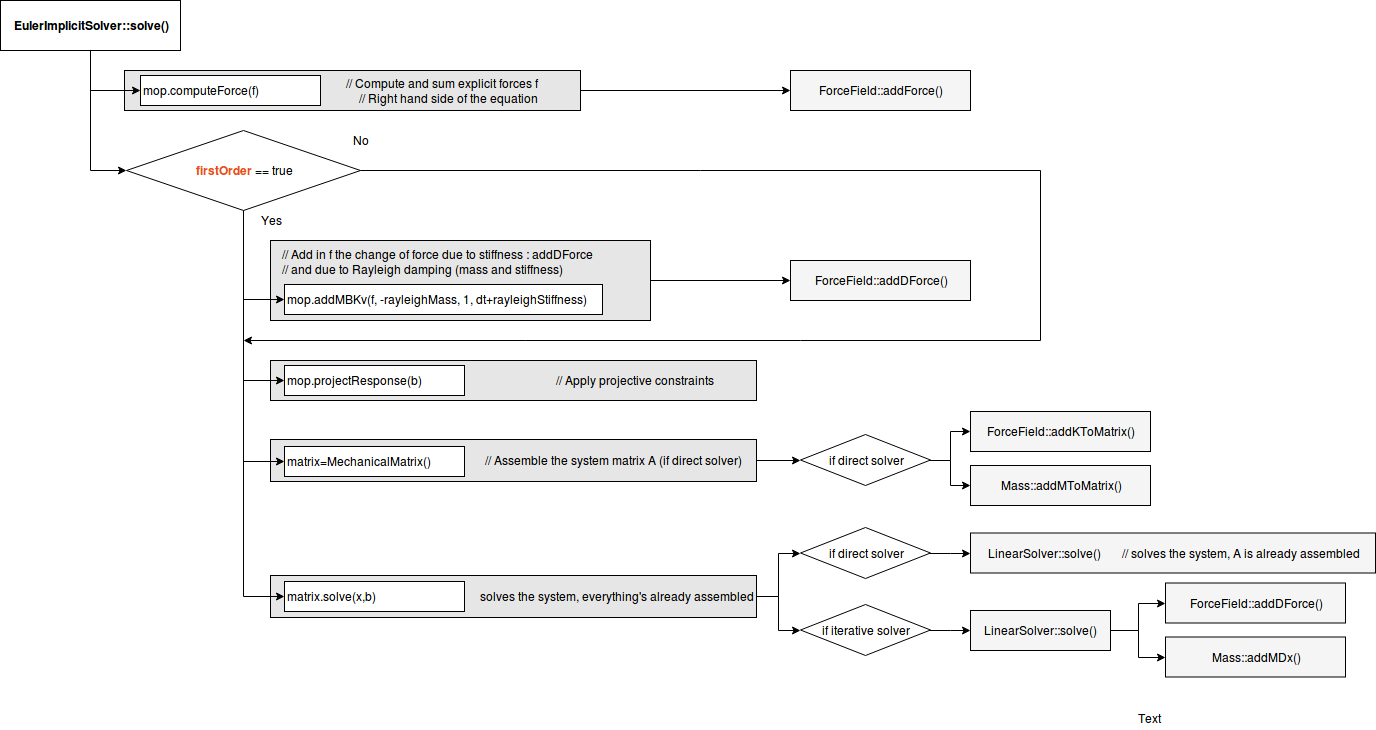

The diagram above was exported from draw.io. Its source (the exported page's mxGraphModel, read from the mxfile embedded in the PNG):
<mxGraphModel dx="1392" dy="782" grid="1" gridSize="10" guides="1" tooltips="1" connect="1" arrows="1" fold="1" page="1" pageScale="1" pageWidth="850" pageHeight="1100" math="0" shadow="0">
  <root>
    <mxCell id="0" />
    <mxCell id="1" parent="0" />
    <mxCell id="r2kt2XTErcPO3hQRLXs2-11" style="edgeStyle=orthogonalEdgeStyle;rounded=0;orthogonalLoop=1;jettySize=auto;html=1;entryX=0;entryY=0.5;entryDx=0;entryDy=0;" edge="1" parent="1" source="r2kt2XTErcPO3hQRLXs2-3" target="r2kt2XTErcPO3hQRLXs2-10">
      <mxGeometry relative="1" as="geometry" />
    </mxCell>
    <mxCell id="r2kt2XTErcPO3hQRLXs2-3" value="&amp;nbsp;&amp;nbsp; // Add in f the change of force due to stiffness : addDForce&lt;br&gt;&lt;div align=&quot;left&quot;&gt;&amp;nbsp;&amp;nbsp; // and due to Rayleigh damping (mass and stiffness)&lt;/div&gt;&lt;blockquote&gt;&lt;div align=&quot;right&quot;&gt;&lt;br&gt;&lt;/div&gt;&lt;/blockquote&gt;" style="rounded=0;whiteSpace=wrap;html=1;fillColor=#E6E6E6;align=left;" vertex="1" parent="1">
      <mxGeometry x="380" y="330" width="380" height="80" as="geometry" />
    </mxCell>
    <mxCell id="r2kt2XTErcPO3hQRLXs2-18" style="edgeStyle=orthogonalEdgeStyle;rounded=0;orthogonalLoop=1;jettySize=auto;html=1;entryX=0;entryY=0.5;entryDx=0;entryDy=0;" edge="1" parent="1" source="HeE754OLiy30NmrrqX-v-7" target="r2kt2XTErcPO3hQRLXs2-16">
      <mxGeometry relative="1" as="geometry" />
    </mxCell>
    <mxCell id="HeE754OLiy30NmrrqX-v-7" value="// Assemble the system matrix A (if direct solver)&amp;nbsp;&amp;nbsp;&amp;nbsp;&amp;nbsp; " style="rounded=0;whiteSpace=wrap;html=1;fillColor=#E6E6E6;align=right;" parent="1" vertex="1">
      <mxGeometry x="380" y="529" width="486" height="42" as="geometry" />
    </mxCell>
    <mxCell id="r2kt2XTErcPO3hQRLXs2-9" style="edgeStyle=orthogonalEdgeStyle;rounded=0;orthogonalLoop=1;jettySize=auto;html=1;entryX=0;entryY=0.5;entryDx=0;entryDy=0;" edge="1" parent="1" source="_eRI5RU3jacRkTAkk4YA-10" target="r2kt2XTErcPO3hQRLXs2-7">
      <mxGeometry relative="1" as="geometry" />
    </mxCell>
    <mxCell id="_eRI5RU3jacRkTAkk4YA-10" value="&lt;blockquote&gt;&lt;div align=&quot;right&quot;&gt;// Compute and sum explicit forces f&lt;br&gt;&lt;/div&gt;&lt;div align=&quot;right&quot;&gt;// Right hand side of the equation&lt;br&gt;&lt;/div&gt;&lt;/blockquote&gt;" style="rounded=0;whiteSpace=wrap;html=1;fillColor=#E6E6E6;align=right;" parent="1" vertex="1">
      <mxGeometry x="234" y="160" width="456" height="40" as="geometry" />
    </mxCell>
    <mxCell id="_eRI5RU3jacRkTAkk4YA-9" value="&lt;blockquote&gt;&lt;div align=&quot;right&quot;&gt;// Apply projective constraints&lt;br&gt;&lt;/div&gt;&lt;/blockquote&gt;" style="rounded=0;whiteSpace=wrap;html=1;fillColor=#E6E6E6;align=right;" parent="1" vertex="1">
      <mxGeometry x="380" y="450" width="486" height="40" as="geometry" />
    </mxCell>
    <mxCell id="r2kt2XTErcPO3hQRLXs2-24" style="edgeStyle=orthogonalEdgeStyle;rounded=0;orthogonalLoop=1;jettySize=auto;html=1;entryX=0;entryY=0.5;entryDx=0;entryDy=0;" edge="1" parent="1" source="_eRI5RU3jacRkTAkk4YA-8" target="r2kt2XTErcPO3hQRLXs2-20">
      <mxGeometry relative="1" as="geometry" />
    </mxCell>
    <mxCell id="r2kt2XTErcPO3hQRLXs2-25" style="edgeStyle=orthogonalEdgeStyle;rounded=0;orthogonalLoop=1;jettySize=auto;html=1;entryX=0;entryY=0.5;entryDx=0;entryDy=0;" edge="1" parent="1" source="_eRI5RU3jacRkTAkk4YA-8" target="r2kt2XTErcPO3hQRLXs2-21">
      <mxGeometry relative="1" as="geometry" />
    </mxCell>
    <mxCell id="_eRI5RU3jacRkTAkk4YA-8" value="solves the system, everything's already assembled" style="rounded=0;whiteSpace=wrap;html=1;fillColor=#E6E6E6;align=right;" parent="1" vertex="1">
      <mxGeometry x="380" y="665" width="486" height="42" as="geometry" />
    </mxCell>
    <mxCell id="UXWCKPcuogxodNcm88Zr-7" style="edgeStyle=orthogonalEdgeStyle;rounded=0;orthogonalLoop=1;jettySize=auto;html=1;exitX=0.5;exitY=1;exitDx=0;exitDy=0;entryX=0;entryY=0.5;entryDx=0;entryDy=0;" parent="1" source="UXWCKPcuogxodNcm88Zr-3" target="UXWCKPcuogxodNcm88Zr-4" edge="1">
      <mxGeometry relative="1" as="geometry" />
    </mxCell>
    <mxCell id="HeE754OLiy30NmrrqX-v-5" style="edgeStyle=orthogonalEdgeStyle;rounded=0;orthogonalLoop=1;jettySize=auto;html=1;entryX=0;entryY=0.5;entryDx=0;entryDy=0;" parent="1" source="UXWCKPcuogxodNcm88Zr-3" target="HeE754OLiy30NmrrqX-v-1" edge="1">
      <mxGeometry relative="1" as="geometry" />
    </mxCell>
    <mxCell id="UXWCKPcuogxodNcm88Zr-3" value="&lt;div&gt;EulerImplicitSolver::solve()&lt;/div&gt;" style="rounded=0;whiteSpace=wrap;html=1;fontStyle=1" parent="1" vertex="1">
      <mxGeometry x="110" y="90" width="180" height="50" as="geometry" />
    </mxCell>
    <mxCell id="UXWCKPcuogxodNcm88Zr-4" value="&lt;div&gt;mop.&lt;span&gt;computeForce&lt;/span&gt;(f)&lt;/div&gt;" style="rounded=0;whiteSpace=wrap;html=1;align=left;" parent="1" vertex="1">
      <mxGeometry x="250" y="165" width="180" height="30" as="geometry" />
    </mxCell>
    <mxCell id="UXWCKPcuogxodNcm88Zr-6" value="matrix.solve(x,b)" style="rounded=0;whiteSpace=wrap;html=1;align=left;" parent="1" vertex="1">
      <mxGeometry x="394" y="671" width="180" height="30" as="geometry" />
    </mxCell>
    <mxCell id="_eRI5RU3jacRkTAkk4YA-1" value="matrix=MechanicalMatrix()" style="rounded=0;whiteSpace=wrap;html=1;align=left;" parent="1" vertex="1">
      <mxGeometry x="394" y="536" width="180" height="30" as="geometry" />
    </mxCell>
    <mxCell id="_eRI5RU3jacRkTAkk4YA-2" value="mop.projectResponse(b)" style="rounded=0;whiteSpace=wrap;html=1;align=left;" parent="1" vertex="1">
      <mxGeometry x="394" y="455" width="180" height="30" as="geometry" />
    </mxCell>
    <mxCell id="r2kt2XTErcPO3hQRLXs2-4" style="edgeStyle=orthogonalEdgeStyle;rounded=0;orthogonalLoop=1;jettySize=auto;html=1;entryX=0;entryY=0.5;entryDx=0;entryDy=0;" edge="1" parent="1" source="HeE754OLiy30NmrrqX-v-1" target="r2kt2XTErcPO3hQRLXs2-2">
      <mxGeometry relative="1" as="geometry" />
    </mxCell>
    <mxCell id="r2kt2XTErcPO3hQRLXs2-12" style="edgeStyle=orthogonalEdgeStyle;rounded=0;orthogonalLoop=1;jettySize=auto;html=1;exitX=0.5;exitY=1;exitDx=0;exitDy=0;entryX=0;entryY=0.5;entryDx=0;entryDy=0;" edge="1" parent="1" source="HeE754OLiy30NmrrqX-v-1" target="_eRI5RU3jacRkTAkk4YA-2">
      <mxGeometry relative="1" as="geometry" />
    </mxCell>
    <mxCell id="r2kt2XTErcPO3hQRLXs2-13" style="edgeStyle=orthogonalEdgeStyle;rounded=0;orthogonalLoop=1;jettySize=auto;html=1;" edge="1" parent="1" source="HeE754OLiy30NmrrqX-v-1">
      <mxGeometry relative="1" as="geometry">
        <mxPoint x="353" y="430" as="targetPoint" />
        <Array as="points">
          <mxPoint x="1150" y="260" />
          <mxPoint x="1150" y="430" />
          <mxPoint x="910" y="430" />
        </Array>
      </mxGeometry>
    </mxCell>
    <mxCell id="r2kt2XTErcPO3hQRLXs2-14" style="edgeStyle=orthogonalEdgeStyle;rounded=0;orthogonalLoop=1;jettySize=auto;html=1;entryX=0;entryY=0.5;entryDx=0;entryDy=0;" edge="1" parent="1" source="HeE754OLiy30NmrrqX-v-1" target="_eRI5RU3jacRkTAkk4YA-1">
      <mxGeometry relative="1" as="geometry" />
    </mxCell>
    <mxCell id="r2kt2XTErcPO3hQRLXs2-26" style="edgeStyle=orthogonalEdgeStyle;rounded=0;orthogonalLoop=1;jettySize=auto;html=1;entryX=0;entryY=0.5;entryDx=0;entryDy=0;" edge="1" parent="1" source="HeE754OLiy30NmrrqX-v-1" target="UXWCKPcuogxodNcm88Zr-6">
      <mxGeometry relative="1" as="geometry" />
    </mxCell>
    <mxCell id="HeE754OLiy30NmrrqX-v-1" value="&lt;font color=&quot;#E84E1B&quot;&gt;&lt;b&gt;firstOrder&lt;/b&gt;&lt;/font&gt; == true" style="rhombus;whiteSpace=wrap;html=1;" parent="1" vertex="1">
      <mxGeometry x="236" y="220" width="234" height="80" as="geometry" />
    </mxCell>
    <mxCell id="HeE754OLiy30NmrrqX-v-2" value="Yes" style="text;html=1;strokeColor=none;fillColor=none;align=center;verticalAlign=middle;whiteSpace=wrap;rounded=0;" parent="1" vertex="1">
      <mxGeometry x="360" y="300" width="40" height="20" as="geometry" />
    </mxCell>
    <mxCell id="HeE754OLiy30NmrrqX-v-3" value="No" style="text;html=1;strokeColor=none;fillColor=none;align=center;verticalAlign=middle;whiteSpace=wrap;rounded=0;" parent="1" vertex="1">
      <mxGeometry x="450" y="220" width="40" height="20" as="geometry" />
    </mxCell>
    <mxCell id="r2kt2XTErcPO3hQRLXs2-2" value="&lt;div&gt;mop.addMBKv(f, -rayleighMass, 1, dt+rayleighStiffness)&lt;/div&gt;" style="rounded=0;whiteSpace=wrap;html=1;align=left;" vertex="1" parent="1">
      <mxGeometry x="394" y="374" width="318" height="30" as="geometry" />
    </mxCell>
    <mxCell id="r2kt2XTErcPO3hQRLXs2-7" value="&lt;div align=&quot;center&quot;&gt;ForceField::addForce()&lt;/div&gt;" style="rounded=0;whiteSpace=wrap;html=1;fillColor=#F5F5F5;align=center;" vertex="1" parent="1">
      <mxGeometry x="900" y="160" width="180" height="40" as="geometry" />
    </mxCell>
    <mxCell id="r2kt2XTErcPO3hQRLXs2-10" value="&lt;div align=&quot;center&quot;&gt;ForceField::addDForce()&lt;/div&gt;" style="rounded=0;whiteSpace=wrap;html=1;fillColor=#F5F5F5;align=center;" vertex="1" parent="1">
      <mxGeometry x="900" y="350" width="180" height="40" as="geometry" />
    </mxCell>
    <mxCell id="r2kt2XTErcPO3hQRLXs2-19" style="edgeStyle=orthogonalEdgeStyle;rounded=0;orthogonalLoop=1;jettySize=auto;html=1;entryX=0;entryY=0.5;entryDx=0;entryDy=0;" edge="1" parent="1" source="r2kt2XTErcPO3hQRLXs2-16" target="r2kt2XTErcPO3hQRLXs2-17">
      <mxGeometry relative="1" as="geometry" />
    </mxCell>
    <mxCell id="r2kt2XTErcPO3hQRLXs2-28" style="edgeStyle=orthogonalEdgeStyle;rounded=0;orthogonalLoop=1;jettySize=auto;html=1;entryX=0;entryY=0.5;entryDx=0;entryDy=0;" edge="1" parent="1" source="r2kt2XTErcPO3hQRLXs2-16" target="r2kt2XTErcPO3hQRLXs2-27">
      <mxGeometry relative="1" as="geometry" />
    </mxCell>
    <mxCell id="r2kt2XTErcPO3hQRLXs2-16" value="if direct solver" style="rhombus;whiteSpace=wrap;html=1;" vertex="1" parent="1">
      <mxGeometry x="910" y="524" width="130" height="51" as="geometry" />
    </mxCell>
    <mxCell id="r2kt2XTErcPO3hQRLXs2-17" value="&lt;div align=&quot;center&quot;&gt;ForceField::addKToMatrix()&lt;/div&gt;" style="rounded=0;whiteSpace=wrap;html=1;fillColor=#F5F5F5;align=center;" vertex="1" parent="1">
      <mxGeometry x="1080" y="501" width="180" height="40" as="geometry" />
    </mxCell>
    <mxCell id="r2kt2XTErcPO3hQRLXs2-32" style="edgeStyle=orthogonalEdgeStyle;rounded=0;orthogonalLoop=1;jettySize=auto;html=1;entryX=0;entryY=0.5;entryDx=0;entryDy=0;" edge="1" parent="1" source="r2kt2XTErcPO3hQRLXs2-20" target="r2kt2XTErcPO3hQRLXs2-31">
      <mxGeometry relative="1" as="geometry" />
    </mxCell>
    <mxCell id="r2kt2XTErcPO3hQRLXs2-20" value="if direct solver" style="rhombus;whiteSpace=wrap;html=1;" vertex="1" parent="1">
      <mxGeometry x="910" y="617" width="130" height="51" as="geometry" />
    </mxCell>
    <mxCell id="r2kt2XTErcPO3hQRLXs2-23" value="" style="edgeStyle=orthogonalEdgeStyle;rounded=0;orthogonalLoop=1;jettySize=auto;html=1;entryX=0;entryY=0.5;entryDx=0;entryDy=0;" edge="1" parent="1" source="r2kt2XTErcPO3hQRLXs2-21" target="r2kt2XTErcPO3hQRLXs2-33">
      <mxGeometry relative="1" as="geometry">
        <mxPoint x="1120" y="719.5" as="targetPoint" />
      </mxGeometry>
    </mxCell>
    <mxCell id="r2kt2XTErcPO3hQRLXs2-21" value="if iterative solver" style="rhombus;whiteSpace=wrap;html=1;" vertex="1" parent="1">
      <mxGeometry x="910" y="694" width="130" height="51" as="geometry" />
    </mxCell>
    <mxCell id="r2kt2XTErcPO3hQRLXs2-27" value="&lt;div align=&quot;center&quot;&gt;Mass::addMToMatrix()&lt;/div&gt;" style="rounded=0;whiteSpace=wrap;html=1;fillColor=#F5F5F5;align=center;" vertex="1" parent="1">
      <mxGeometry x="1080" y="555" width="180" height="40" as="geometry" />
    </mxCell>
    <mxCell id="r2kt2XTErcPO3hQRLXs2-30" value="Text" style="text;html=1;resizable=0;points=[];autosize=1;align=left;verticalAlign=top;spacingTop=-4;" vertex="1" parent="1">
      <mxGeometry x="1246" y="799" width="40" height="20" as="geometry" />
    </mxCell>
    <mxCell id="r2kt2XTErcPO3hQRLXs2-31" value="&lt;div align=&quot;center&quot;&gt;LinearSolver::solve()&amp;nbsp;&amp;nbsp;&amp;nbsp;&amp;nbsp;&amp;nbsp;&amp;nbsp; // solves the system, A is already assembled&lt;/div&gt;" style="rounded=0;whiteSpace=wrap;html=1;fillColor=#F5F5F5;align=center;" vertex="1" parent="1">
      <mxGeometry x="1080" y="622.5" width="405" height="40" as="geometry" />
    </mxCell>
    <mxCell id="r2kt2XTErcPO3hQRLXs2-36" style="edgeStyle=orthogonalEdgeStyle;rounded=0;orthogonalLoop=1;jettySize=auto;html=1;entryX=0;entryY=0.5;entryDx=0;entryDy=0;" edge="1" parent="1" source="r2kt2XTErcPO3hQRLXs2-33" target="r2kt2XTErcPO3hQRLXs2-34">
      <mxGeometry relative="1" as="geometry" />
    </mxCell>
    <mxCell id="r2kt2XTErcPO3hQRLXs2-37" style="edgeStyle=orthogonalEdgeStyle;rounded=0;orthogonalLoop=1;jettySize=auto;html=1;entryX=0;entryY=0.5;entryDx=0;entryDy=0;" edge="1" parent="1" source="r2kt2XTErcPO3hQRLXs2-33" target="r2kt2XTErcPO3hQRLXs2-35">
      <mxGeometry relative="1" as="geometry" />
    </mxCell>
    <mxCell id="r2kt2XTErcPO3hQRLXs2-33" value="&lt;div align=&quot;center&quot;&gt;LinearSolver::solve()&lt;br&gt;&lt;/div&gt;" style="rounded=0;whiteSpace=wrap;html=1;fillColor=#F5F5F5;align=center;" vertex="1" parent="1">
      <mxGeometry x="1080" y="700" width="140" height="40" as="geometry" />
    </mxCell>
    <mxCell id="r2kt2XTErcPO3hQRLXs2-34" value="&lt;div align=&quot;center&quot;&gt;ForceField::addDForce()&lt;/div&gt;" style="rounded=0;whiteSpace=wrap;html=1;fillColor=#F5F5F5;align=center;" vertex="1" parent="1">
      <mxGeometry x="1275" y="672.5" width="180" height="40" as="geometry" />
    </mxCell>
    <mxCell id="r2kt2XTErcPO3hQRLXs2-35" value="&lt;div align=&quot;center&quot;&gt;Mass::addMDx()&lt;/div&gt;" style="rounded=0;whiteSpace=wrap;html=1;fillColor=#F5F5F5;align=center;" vertex="1" parent="1">
      <mxGeometry x="1275" y="726.5" width="180" height="40" as="geometry" />
    </mxCell>
  </root>
</mxGraphModel>